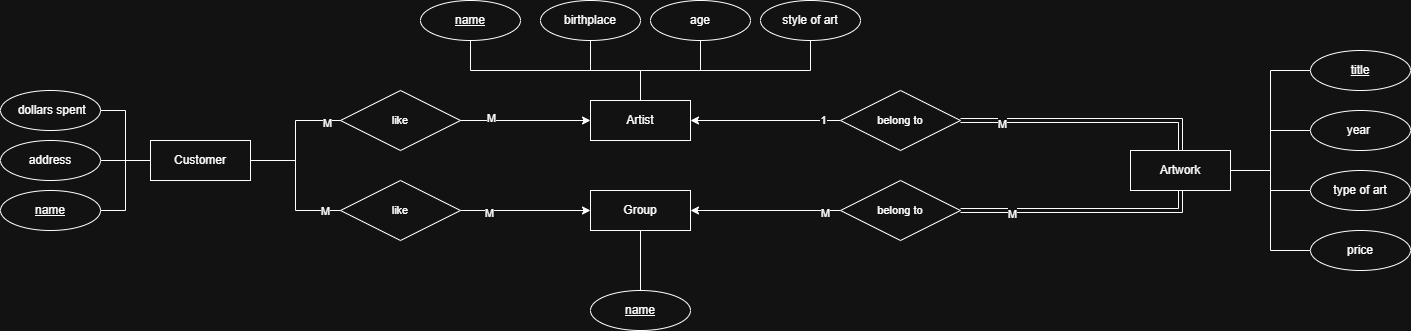

The diagram above was exported from draw.io. Its source (the exported page's mxGraphModel, read from the mxfile embedded in the PNG):
<mxGraphModel dx="1722" dy="529" grid="1" gridSize="10" guides="1" tooltips="1" connect="1" arrows="1" fold="1" page="1" pageScale="1" pageWidth="850" pageHeight="1100" math="0" shadow="0">
  <root>
    <mxCell id="0" />
    <mxCell id="1" parent="0" />
    <mxCell id="GKcdrBdHrOxEtHMxZ_xG-33" value="" style="group" parent="1" vertex="1" connectable="0">
      <mxGeometry x="230" y="30" width="440" height="140" as="geometry" />
    </mxCell>
    <mxCell id="GKcdrBdHrOxEtHMxZ_xG-7" style="edgeStyle=orthogonalEdgeStyle;rounded=0;orthogonalLoop=1;jettySize=auto;html=1;exitX=0.5;exitY=0;exitDx=0;exitDy=0;entryX=0.5;entryY=1;entryDx=0;entryDy=0;shape=wire;dashed=1;endArrow=none;endFill=0;" parent="GKcdrBdHrOxEtHMxZ_xG-33" source="GKcdrBdHrOxEtHMxZ_xG-2" target="GKcdrBdHrOxEtHMxZ_xG-6" edge="1">
      <mxGeometry relative="1" as="geometry" />
    </mxCell>
    <mxCell id="GKcdrBdHrOxEtHMxZ_xG-9" style="edgeStyle=orthogonalEdgeStyle;rounded=0;orthogonalLoop=1;jettySize=auto;html=1;exitX=0.5;exitY=0;exitDx=0;exitDy=0;entryX=0.5;entryY=1;entryDx=0;entryDy=0;endArrow=none;endFill=0;" parent="GKcdrBdHrOxEtHMxZ_xG-33" source="GKcdrBdHrOxEtHMxZ_xG-2" target="GKcdrBdHrOxEtHMxZ_xG-8" edge="1">
      <mxGeometry relative="1" as="geometry" />
    </mxCell>
    <mxCell id="GKcdrBdHrOxEtHMxZ_xG-12" style="edgeStyle=orthogonalEdgeStyle;rounded=0;orthogonalLoop=1;jettySize=auto;html=1;exitX=0.5;exitY=0;exitDx=0;exitDy=0;entryX=0.5;entryY=1;entryDx=0;entryDy=0;endArrow=none;endFill=0;" parent="GKcdrBdHrOxEtHMxZ_xG-33" source="GKcdrBdHrOxEtHMxZ_xG-2" target="GKcdrBdHrOxEtHMxZ_xG-10" edge="1">
      <mxGeometry relative="1" as="geometry" />
    </mxCell>
    <mxCell id="GKcdrBdHrOxEtHMxZ_xG-13" style="edgeStyle=orthogonalEdgeStyle;rounded=0;orthogonalLoop=1;jettySize=auto;html=1;exitX=0.5;exitY=0;exitDx=0;exitDy=0;entryX=0.5;entryY=1;entryDx=0;entryDy=0;endArrow=none;endFill=0;" parent="GKcdrBdHrOxEtHMxZ_xG-33" source="GKcdrBdHrOxEtHMxZ_xG-2" target="GKcdrBdHrOxEtHMxZ_xG-11" edge="1">
      <mxGeometry relative="1" as="geometry" />
    </mxCell>
    <mxCell id="GKcdrBdHrOxEtHMxZ_xG-2" value="Artist" style="whiteSpace=wrap;html=1;align=center;" parent="GKcdrBdHrOxEtHMxZ_xG-33" vertex="1">
      <mxGeometry x="170" y="100" width="100" height="40" as="geometry" />
    </mxCell>
    <mxCell id="GKcdrBdHrOxEtHMxZ_xG-6" value="age" style="ellipse;whiteSpace=wrap;html=1;align=center;" parent="GKcdrBdHrOxEtHMxZ_xG-33" vertex="1">
      <mxGeometry x="230" width="100" height="40" as="geometry" />
    </mxCell>
    <mxCell id="GKcdrBdHrOxEtHMxZ_xG-8" value="style of art" style="ellipse;whiteSpace=wrap;html=1;align=center;" parent="GKcdrBdHrOxEtHMxZ_xG-33" vertex="1">
      <mxGeometry x="340" width="100" height="40" as="geometry" />
    </mxCell>
    <mxCell id="GKcdrBdHrOxEtHMxZ_xG-10" value="birthplace" style="ellipse;whiteSpace=wrap;html=1;align=center;" parent="GKcdrBdHrOxEtHMxZ_xG-33" vertex="1">
      <mxGeometry x="120" width="100" height="40" as="geometry" />
    </mxCell>
    <mxCell id="GKcdrBdHrOxEtHMxZ_xG-11" value="&lt;u&gt;name&lt;/u&gt;" style="ellipse;whiteSpace=wrap;html=1;align=center;" parent="GKcdrBdHrOxEtHMxZ_xG-33" vertex="1">
      <mxGeometry width="100" height="40" as="geometry" />
    </mxCell>
    <mxCell id="GKcdrBdHrOxEtHMxZ_xG-34" value="" style="group" parent="1" vertex="1" connectable="0">
      <mxGeometry x="400" y="220" width="100" height="140" as="geometry" />
    </mxCell>
    <mxCell id="GKcdrBdHrOxEtHMxZ_xG-24" style="edgeStyle=orthogonalEdgeStyle;shape=connector;rounded=0;orthogonalLoop=1;jettySize=auto;html=1;exitX=0.5;exitY=1;exitDx=0;exitDy=0;entryX=0.5;entryY=0;entryDx=0;entryDy=0;strokeColor=default;align=center;verticalAlign=middle;fontFamily=Helvetica;fontSize=11;fontColor=default;labelBackgroundColor=default;endArrow=none;endFill=0;" parent="GKcdrBdHrOxEtHMxZ_xG-34" source="GKcdrBdHrOxEtHMxZ_xG-4" target="GKcdrBdHrOxEtHMxZ_xG-23" edge="1">
      <mxGeometry relative="1" as="geometry" />
    </mxCell>
    <mxCell id="GKcdrBdHrOxEtHMxZ_xG-4" value="Group" style="whiteSpace=wrap;html=1;align=center;" parent="GKcdrBdHrOxEtHMxZ_xG-34" vertex="1">
      <mxGeometry width="100" height="40" as="geometry" />
    </mxCell>
    <mxCell id="GKcdrBdHrOxEtHMxZ_xG-23" value="&lt;u&gt;name&lt;/u&gt;" style="ellipse;whiteSpace=wrap;html=1;align=center;" parent="GKcdrBdHrOxEtHMxZ_xG-34" vertex="1">
      <mxGeometry y="100" width="100" height="40" as="geometry" />
    </mxCell>
    <mxCell id="GKcdrBdHrOxEtHMxZ_xG-37" style="edgeStyle=orthogonalEdgeStyle;shape=connector;rounded=0;orthogonalLoop=1;jettySize=auto;html=1;exitX=0;exitY=0.5;exitDx=0;exitDy=0;entryX=1;entryY=0.5;entryDx=0;entryDy=0;strokeColor=default;align=center;verticalAlign=middle;fontFamily=Helvetica;fontSize=11;fontColor=default;labelBackgroundColor=default;endArrow=classic;endFill=1;startArrow=none;startFill=0;" parent="1" source="GKcdrBdHrOxEtHMxZ_xG-36" target="GKcdrBdHrOxEtHMxZ_xG-2" edge="1">
      <mxGeometry relative="1" as="geometry" />
    </mxCell>
    <mxCell id="GKcdrBdHrOxEtHMxZ_xG-71" value="1" style="edgeLabel;html=1;align=center;verticalAlign=middle;resizable=0;points=[];fontFamily=Helvetica;fontSize=11;fontColor=default;labelBackgroundColor=default;" parent="GKcdrBdHrOxEtHMxZ_xG-37" vertex="1" connectable="0">
      <mxGeometry x="-0.7651" y="-1" relative="1" as="geometry">
        <mxPoint as="offset" />
      </mxGeometry>
    </mxCell>
    <mxCell id="GKcdrBdHrOxEtHMxZ_xG-38" style="edgeStyle=orthogonalEdgeStyle;shape=link;rounded=0;orthogonalLoop=1;jettySize=auto;html=1;exitX=1;exitY=0.5;exitDx=0;exitDy=0;strokeColor=default;align=center;verticalAlign=middle;fontFamily=Helvetica;fontSize=11;fontColor=default;labelBackgroundColor=default;endArrow=none;endFill=0;entryX=0.5;entryY=0;entryDx=0;entryDy=0;labelBorderColor=none;" parent="1" source="GKcdrBdHrOxEtHMxZ_xG-36" target="GKcdrBdHrOxEtHMxZ_xG-3" edge="1">
      <mxGeometry relative="1" as="geometry" />
    </mxCell>
    <mxCell id="GKcdrBdHrOxEtHMxZ_xG-70" value="M" style="edgeLabel;html=1;align=center;verticalAlign=middle;resizable=0;points=[];fontFamily=Helvetica;fontSize=11;fontColor=default;labelBackgroundColor=default;" parent="GKcdrBdHrOxEtHMxZ_xG-38" vertex="1" connectable="0">
      <mxGeometry x="-0.6746" y="-3" relative="1" as="geometry">
        <mxPoint as="offset" />
      </mxGeometry>
    </mxCell>
    <mxCell id="GKcdrBdHrOxEtHMxZ_xG-36" value="belong to" style="shape=rhombus;perimeter=rhombusPerimeter;whiteSpace=wrap;html=1;align=center;fontFamily=Helvetica;fontSize=11;fontColor=default;labelBackgroundColor=default;" parent="1" vertex="1">
      <mxGeometry x="650" y="120" width="120" height="60" as="geometry" />
    </mxCell>
    <mxCell id="GKcdrBdHrOxEtHMxZ_xG-47" style="edgeStyle=orthogonalEdgeStyle;shape=connector;rounded=0;orthogonalLoop=1;jettySize=auto;html=1;exitX=0;exitY=0.5;exitDx=0;exitDy=0;entryX=1;entryY=0.5;entryDx=0;entryDy=0;strokeColor=default;align=center;verticalAlign=middle;fontFamily=Helvetica;fontSize=11;fontColor=default;labelBackgroundColor=default;endArrow=classic;endFill=1;" parent="1" source="GKcdrBdHrOxEtHMxZ_xG-39" target="GKcdrBdHrOxEtHMxZ_xG-4" edge="1">
      <mxGeometry relative="1" as="geometry" />
    </mxCell>
    <mxCell id="GKcdrBdHrOxEtHMxZ_xG-73" value="M" style="edgeLabel;html=1;align=center;verticalAlign=middle;resizable=0;points=[];fontFamily=Helvetica;fontSize=11;fontColor=default;labelBackgroundColor=default;" parent="GKcdrBdHrOxEtHMxZ_xG-47" vertex="1" connectable="0">
      <mxGeometry x="-0.7905" y="2" relative="1" as="geometry">
        <mxPoint as="offset" />
      </mxGeometry>
    </mxCell>
    <mxCell id="GKcdrBdHrOxEtHMxZ_xG-39" value="belong to" style="shape=rhombus;perimeter=rhombusPerimeter;whiteSpace=wrap;html=1;align=center;fontFamily=Helvetica;fontSize=11;fontColor=default;labelBackgroundColor=default;" parent="1" vertex="1">
      <mxGeometry x="650" y="210" width="120" height="60" as="geometry" />
    </mxCell>
    <mxCell id="GKcdrBdHrOxEtHMxZ_xG-57" style="edgeStyle=orthogonalEdgeStyle;shape=connector;rounded=0;orthogonalLoop=1;jettySize=auto;html=1;exitX=1;exitY=0.5;exitDx=0;exitDy=0;entryX=0;entryY=0.5;entryDx=0;entryDy=0;strokeColor=default;align=center;verticalAlign=middle;fontFamily=Helvetica;fontSize=11;fontColor=default;labelBackgroundColor=default;endArrow=classic;endFill=1;" parent="1" source="GKcdrBdHrOxEtHMxZ_xG-42" target="GKcdrBdHrOxEtHMxZ_xG-2" edge="1">
      <mxGeometry relative="1" as="geometry" />
    </mxCell>
    <mxCell id="GKcdrBdHrOxEtHMxZ_xG-75" value="M" style="edgeLabel;html=1;align=center;verticalAlign=middle;resizable=0;points=[];fontFamily=Helvetica;fontSize=11;fontColor=default;labelBackgroundColor=default;" parent="GKcdrBdHrOxEtHMxZ_xG-57" vertex="1" connectable="0">
      <mxGeometry x="-0.5385" y="3" relative="1" as="geometry">
        <mxPoint as="offset" />
      </mxGeometry>
    </mxCell>
    <mxCell id="GKcdrBdHrOxEtHMxZ_xG-42" value="like" style="shape=rhombus;perimeter=rhombusPerimeter;whiteSpace=wrap;html=1;align=center;fontFamily=Helvetica;fontSize=11;fontColor=default;labelBackgroundColor=default;" parent="1" vertex="1">
      <mxGeometry x="150" y="120" width="120" height="60" as="geometry" />
    </mxCell>
    <mxCell id="GKcdrBdHrOxEtHMxZ_xG-46" style="edgeStyle=orthogonalEdgeStyle;shape=link;rounded=0;orthogonalLoop=1;jettySize=auto;html=1;exitX=0.5;exitY=1;exitDx=0;exitDy=0;entryX=1;entryY=0.5;entryDx=0;entryDy=0;strokeColor=default;align=center;verticalAlign=middle;fontFamily=Helvetica;fontSize=11;fontColor=default;labelBackgroundColor=default;endArrow=none;endFill=0;" parent="1" source="GKcdrBdHrOxEtHMxZ_xG-3" target="GKcdrBdHrOxEtHMxZ_xG-39" edge="1">
      <mxGeometry relative="1" as="geometry" />
    </mxCell>
    <mxCell id="GKcdrBdHrOxEtHMxZ_xG-72" value="M" style="edgeLabel;html=1;align=center;verticalAlign=middle;resizable=0;points=[];fontFamily=Helvetica;fontSize=11;fontColor=default;labelBackgroundColor=default;" parent="GKcdrBdHrOxEtHMxZ_xG-46" vertex="1" connectable="0">
      <mxGeometry x="0.5758" y="3" relative="1" as="geometry">
        <mxPoint as="offset" />
      </mxGeometry>
    </mxCell>
    <mxCell id="GKcdrBdHrOxEtHMxZ_xG-53" value="" style="group" parent="1" vertex="1" connectable="0">
      <mxGeometry x="940" y="80" width="280" height="220" as="geometry" />
    </mxCell>
    <mxCell id="GKcdrBdHrOxEtHMxZ_xG-48" style="edgeStyle=orthogonalEdgeStyle;shape=connector;rounded=0;orthogonalLoop=1;jettySize=auto;html=1;exitX=1;exitY=0.5;exitDx=0;exitDy=0;entryX=0;entryY=0.5;entryDx=0;entryDy=0;strokeColor=default;align=center;verticalAlign=middle;fontFamily=Helvetica;fontSize=11;fontColor=default;labelBackgroundColor=default;endArrow=none;endFill=0;" parent="GKcdrBdHrOxEtHMxZ_xG-53" source="GKcdrBdHrOxEtHMxZ_xG-3" target="GKcdrBdHrOxEtHMxZ_xG-15" edge="1">
      <mxGeometry relative="1" as="geometry" />
    </mxCell>
    <mxCell id="GKcdrBdHrOxEtHMxZ_xG-49" style="edgeStyle=orthogonalEdgeStyle;shape=connector;rounded=0;orthogonalLoop=1;jettySize=auto;html=1;exitX=1;exitY=0.5;exitDx=0;exitDy=0;entryX=0;entryY=0.5;entryDx=0;entryDy=0;strokeColor=default;align=center;verticalAlign=middle;fontFamily=Helvetica;fontSize=11;fontColor=default;labelBackgroundColor=default;endArrow=none;endFill=0;" parent="GKcdrBdHrOxEtHMxZ_xG-53" source="GKcdrBdHrOxEtHMxZ_xG-3" target="GKcdrBdHrOxEtHMxZ_xG-14" edge="1">
      <mxGeometry relative="1" as="geometry" />
    </mxCell>
    <mxCell id="GKcdrBdHrOxEtHMxZ_xG-50" style="edgeStyle=orthogonalEdgeStyle;shape=connector;rounded=0;orthogonalLoop=1;jettySize=auto;html=1;exitX=1;exitY=0.5;exitDx=0;exitDy=0;entryX=0;entryY=0.5;entryDx=0;entryDy=0;strokeColor=default;align=center;verticalAlign=middle;fontFamily=Helvetica;fontSize=11;fontColor=default;labelBackgroundColor=default;endArrow=none;endFill=0;" parent="GKcdrBdHrOxEtHMxZ_xG-53" source="GKcdrBdHrOxEtHMxZ_xG-3" target="GKcdrBdHrOxEtHMxZ_xG-17" edge="1">
      <mxGeometry relative="1" as="geometry" />
    </mxCell>
    <mxCell id="GKcdrBdHrOxEtHMxZ_xG-51" style="edgeStyle=orthogonalEdgeStyle;shape=connector;rounded=0;orthogonalLoop=1;jettySize=auto;html=1;exitX=1;exitY=0.5;exitDx=0;exitDy=0;entryX=0;entryY=0.5;entryDx=0;entryDy=0;strokeColor=default;align=center;verticalAlign=middle;fontFamily=Helvetica;fontSize=11;fontColor=default;labelBackgroundColor=default;endArrow=none;endFill=0;" parent="GKcdrBdHrOxEtHMxZ_xG-53" source="GKcdrBdHrOxEtHMxZ_xG-3" target="GKcdrBdHrOxEtHMxZ_xG-16" edge="1">
      <mxGeometry relative="1" as="geometry" />
    </mxCell>
    <mxCell id="GKcdrBdHrOxEtHMxZ_xG-3" value="Artwork" style="whiteSpace=wrap;html=1;align=center;" parent="GKcdrBdHrOxEtHMxZ_xG-53" vertex="1">
      <mxGeometry y="100" width="100" height="40" as="geometry" />
    </mxCell>
    <mxCell id="GKcdrBdHrOxEtHMxZ_xG-14" value="type of art" style="ellipse;whiteSpace=wrap;html=1;align=center;" parent="GKcdrBdHrOxEtHMxZ_xG-53" vertex="1">
      <mxGeometry x="180" y="120" width="100" height="40" as="geometry" />
    </mxCell>
    <mxCell id="GKcdrBdHrOxEtHMxZ_xG-15" value="price" style="ellipse;whiteSpace=wrap;html=1;align=center;" parent="GKcdrBdHrOxEtHMxZ_xG-53" vertex="1">
      <mxGeometry x="180" y="180" width="100" height="40" as="geometry" />
    </mxCell>
    <mxCell id="GKcdrBdHrOxEtHMxZ_xG-16" value="&lt;u&gt;title&lt;/u&gt;" style="ellipse;whiteSpace=wrap;html=1;align=center;" parent="GKcdrBdHrOxEtHMxZ_xG-53" vertex="1">
      <mxGeometry x="180" width="100" height="40" as="geometry" />
    </mxCell>
    <mxCell id="GKcdrBdHrOxEtHMxZ_xG-17" value="year&amp;nbsp;" style="ellipse;whiteSpace=wrap;html=1;align=center;" parent="GKcdrBdHrOxEtHMxZ_xG-53" vertex="1">
      <mxGeometry x="180" y="60" width="100" height="40" as="geometry" />
    </mxCell>
    <mxCell id="GKcdrBdHrOxEtHMxZ_xG-54" style="edgeStyle=orthogonalEdgeStyle;shape=connector;rounded=0;orthogonalLoop=1;jettySize=auto;html=1;exitX=1;exitY=0.5;exitDx=0;exitDy=0;entryX=0;entryY=0.5;entryDx=0;entryDy=0;strokeColor=default;align=center;verticalAlign=middle;fontFamily=Helvetica;fontSize=11;fontColor=default;labelBackgroundColor=default;endArrow=none;endFill=0;" parent="1" source="GKcdrBdHrOxEtHMxZ_xG-5" target="GKcdrBdHrOxEtHMxZ_xG-42" edge="1">
      <mxGeometry relative="1" as="geometry" />
    </mxCell>
    <mxCell id="GKcdrBdHrOxEtHMxZ_xG-74" value="M" style="edgeLabel;html=1;align=center;verticalAlign=middle;resizable=0;points=[];fontFamily=Helvetica;fontSize=11;fontColor=default;labelBackgroundColor=default;" parent="GKcdrBdHrOxEtHMxZ_xG-54" vertex="1" connectable="0">
      <mxGeometry x="0.7875" y="-2" relative="1" as="geometry">
        <mxPoint as="offset" />
      </mxGeometry>
    </mxCell>
    <mxCell id="GKcdrBdHrOxEtHMxZ_xG-58" style="edgeStyle=orthogonalEdgeStyle;shape=connector;rounded=0;orthogonalLoop=1;jettySize=auto;html=1;exitX=1;exitY=0.5;exitDx=0;exitDy=0;strokeColor=default;align=center;verticalAlign=middle;fontFamily=Helvetica;fontSize=11;fontColor=default;labelBackgroundColor=default;endArrow=classic;endFill=1;" parent="1" source="GKcdrBdHrOxEtHMxZ_xG-55" target="GKcdrBdHrOxEtHMxZ_xG-4" edge="1">
      <mxGeometry relative="1" as="geometry" />
    </mxCell>
    <mxCell id="GKcdrBdHrOxEtHMxZ_xG-77" value="M" style="edgeLabel;html=1;align=center;verticalAlign=middle;resizable=0;points=[];fontFamily=Helvetica;fontSize=11;fontColor=default;labelBackgroundColor=default;" parent="GKcdrBdHrOxEtHMxZ_xG-58" vertex="1" connectable="0">
      <mxGeometry x="-0.5678" y="-2" relative="1" as="geometry">
        <mxPoint as="offset" />
      </mxGeometry>
    </mxCell>
    <mxCell id="GKcdrBdHrOxEtHMxZ_xG-55" value="like" style="shape=rhombus;perimeter=rhombusPerimeter;whiteSpace=wrap;html=1;align=center;fontFamily=Helvetica;fontSize=11;fontColor=default;labelBackgroundColor=default;" parent="1" vertex="1">
      <mxGeometry x="150" y="210" width="120" height="60" as="geometry" />
    </mxCell>
    <mxCell id="GKcdrBdHrOxEtHMxZ_xG-56" style="edgeStyle=orthogonalEdgeStyle;shape=connector;rounded=0;orthogonalLoop=1;jettySize=auto;html=1;exitX=1;exitY=0.5;exitDx=0;exitDy=0;entryX=0;entryY=0.5;entryDx=0;entryDy=0;strokeColor=default;align=center;verticalAlign=middle;fontFamily=Helvetica;fontSize=11;fontColor=default;labelBackgroundColor=default;endArrow=none;endFill=0;" parent="1" source="GKcdrBdHrOxEtHMxZ_xG-5" target="GKcdrBdHrOxEtHMxZ_xG-55" edge="1">
      <mxGeometry relative="1" as="geometry" />
    </mxCell>
    <mxCell id="GKcdrBdHrOxEtHMxZ_xG-76" value="M" style="edgeLabel;html=1;align=center;verticalAlign=middle;resizable=0;points=[];fontFamily=Helvetica;fontSize=11;fontColor=default;labelBackgroundColor=default;" parent="GKcdrBdHrOxEtHMxZ_xG-56" vertex="1" connectable="0">
      <mxGeometry x="0.7755" relative="1" as="geometry">
        <mxPoint as="offset" />
      </mxGeometry>
    </mxCell>
    <mxCell id="GKcdrBdHrOxEtHMxZ_xG-63" value="" style="group" parent="1" vertex="1" connectable="0">
      <mxGeometry x="-190" y="120" width="250" height="140" as="geometry" />
    </mxCell>
    <mxCell id="GKcdrBdHrOxEtHMxZ_xG-60" style="edgeStyle=orthogonalEdgeStyle;shape=connector;rounded=0;orthogonalLoop=1;jettySize=auto;html=1;exitX=0;exitY=0.5;exitDx=0;exitDy=0;entryX=1;entryY=0.5;entryDx=0;entryDy=0;strokeColor=default;align=center;verticalAlign=middle;fontFamily=Helvetica;fontSize=11;fontColor=default;labelBackgroundColor=default;endArrow=none;endFill=0;" parent="GKcdrBdHrOxEtHMxZ_xG-63" source="GKcdrBdHrOxEtHMxZ_xG-5" target="GKcdrBdHrOxEtHMxZ_xG-28" edge="1">
      <mxGeometry relative="1" as="geometry" />
    </mxCell>
    <mxCell id="GKcdrBdHrOxEtHMxZ_xG-61" style="edgeStyle=orthogonalEdgeStyle;shape=connector;rounded=0;orthogonalLoop=1;jettySize=auto;html=1;exitX=0;exitY=0.5;exitDx=0;exitDy=0;entryX=1;entryY=0.5;entryDx=0;entryDy=0;strokeColor=default;align=center;verticalAlign=middle;fontFamily=Helvetica;fontSize=11;fontColor=default;labelBackgroundColor=default;endArrow=none;endFill=0;" parent="GKcdrBdHrOxEtHMxZ_xG-63" source="GKcdrBdHrOxEtHMxZ_xG-5" target="GKcdrBdHrOxEtHMxZ_xG-27" edge="1">
      <mxGeometry relative="1" as="geometry" />
    </mxCell>
    <mxCell id="GKcdrBdHrOxEtHMxZ_xG-62" style="edgeStyle=orthogonalEdgeStyle;shape=connector;rounded=0;orthogonalLoop=1;jettySize=auto;html=1;exitX=0;exitY=0.5;exitDx=0;exitDy=0;entryX=1;entryY=0.5;entryDx=0;entryDy=0;strokeColor=default;align=center;verticalAlign=middle;fontFamily=Helvetica;fontSize=11;fontColor=default;labelBackgroundColor=default;endArrow=none;endFill=0;" parent="GKcdrBdHrOxEtHMxZ_xG-63" source="GKcdrBdHrOxEtHMxZ_xG-5" target="GKcdrBdHrOxEtHMxZ_xG-26" edge="1">
      <mxGeometry relative="1" as="geometry" />
    </mxCell>
    <mxCell id="GKcdrBdHrOxEtHMxZ_xG-5" value="Customer" style="whiteSpace=wrap;html=1;align=center;" parent="GKcdrBdHrOxEtHMxZ_xG-63" vertex="1">
      <mxGeometry x="150" y="50" width="100" height="40" as="geometry" />
    </mxCell>
    <mxCell id="GKcdrBdHrOxEtHMxZ_xG-26" value="&lt;u&gt;name&lt;/u&gt;" style="ellipse;whiteSpace=wrap;html=1;align=center;" parent="GKcdrBdHrOxEtHMxZ_xG-63" vertex="1">
      <mxGeometry y="100" width="100" height="40" as="geometry" />
    </mxCell>
    <mxCell id="GKcdrBdHrOxEtHMxZ_xG-27" value="address" style="ellipse;whiteSpace=wrap;html=1;align=center;" parent="GKcdrBdHrOxEtHMxZ_xG-63" vertex="1">
      <mxGeometry y="50" width="100" height="40" as="geometry" />
    </mxCell>
    <mxCell id="GKcdrBdHrOxEtHMxZ_xG-28" value="&amp;nbsp;dollars spent" style="ellipse;whiteSpace=wrap;html=1;align=center;" parent="GKcdrBdHrOxEtHMxZ_xG-63" vertex="1">
      <mxGeometry width="100" height="40" as="geometry" />
    </mxCell>
  </root>
</mxGraphModel>